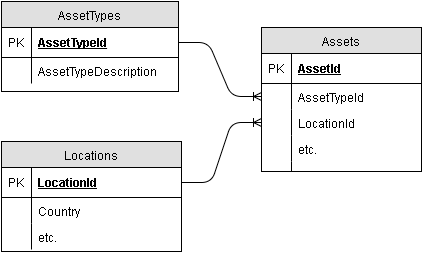

The diagram above was exported from draw.io. Its source (the exported page's mxGraphModel, read from the mxfile embedded in the PNG):
<mxGraphModel dx="1426" dy="807" grid="1" gridSize="10" guides="1" tooltips="1" connect="1" arrows="1" fold="1" page="1" pageScale="1" pageWidth="826" pageHeight="1169" background="#ffffff" math="0" shadow="0">
  <root>
    <mxCell id="0" />
    <mxCell id="1" parent="0" />
    <mxCell id="2" value="AssetTypes" style="swimlane;html=1;fontStyle=0;childLayout=stackLayout;horizontal=1;startSize=26;fillColor=#e0e0e0;horizontalStack=0;resizeParent=1;resizeLast=0;collapsible=1;marginBottom=0;swimlaneFillColor=#ffffff;align=center;" vertex="1" parent="1">
      <mxGeometry x="50" y="70" width="177" height="90" as="geometry" />
    </mxCell>
    <mxCell id="3" value="AssetTypeId" style="shape=partialRectangle;top=0;left=0;right=0;bottom=1;html=1;align=left;verticalAlign=middle;fillColor=none;spacingLeft=34;spacingRight=4;whiteSpace=wrap;overflow=hidden;rotatable=0;points=[[0,0.5],[1,0.5]];portConstraint=eastwest;dropTarget=0;fontStyle=5;" vertex="1" parent="2">
      <mxGeometry y="26" width="177" height="30" as="geometry" />
    </mxCell>
    <mxCell id="4" value="PK" style="shape=partialRectangle;top=0;left=0;bottom=0;html=1;fillColor=none;align=left;verticalAlign=middle;spacingLeft=4;spacingRight=4;whiteSpace=wrap;overflow=hidden;rotatable=0;points=[];portConstraint=eastwest;part=1;" vertex="1" connectable="0" parent="3">
      <mxGeometry width="30" height="30" as="geometry" />
    </mxCell>
    <mxCell id="5" value="AssetTypeDescription" style="shape=partialRectangle;top=0;left=0;right=0;bottom=0;html=1;align=left;verticalAlign=top;fillColor=none;spacingLeft=34;spacingRight=4;whiteSpace=wrap;overflow=hidden;rotatable=0;points=[[0,0.5],[1,0.5]];portConstraint=eastwest;dropTarget=0;" vertex="1" parent="2">
      <mxGeometry y="56" width="177" height="26" as="geometry" />
    </mxCell>
    <mxCell id="6" value="" style="shape=partialRectangle;top=0;left=0;bottom=0;html=1;fillColor=none;align=left;verticalAlign=top;spacingLeft=4;spacingRight=4;whiteSpace=wrap;overflow=hidden;rotatable=0;points=[];portConstraint=eastwest;part=1;" vertex="1" connectable="0" parent="5">
      <mxGeometry width="30" height="26" as="geometry" />
    </mxCell>
    <mxCell id="7" value="AssetTypeId" style="shape=partialRectangle;top=0;left=0;right=0;bottom=1;html=1;align=left;verticalAlign=middle;fillColor=none;spacingLeft=34;spacingRight=4;whiteSpace=wrap;overflow=hidden;rotatable=0;points=[[0,0.5],[1,0.5]];portConstraint=eastwest;dropTarget=0;fontStyle=5;" vertex="1" parent="1">
      <mxGeometry x="50" y="96" width="177" height="30" as="geometry" />
    </mxCell>
    <mxCell id="8" value="PK" style="shape=partialRectangle;top=0;left=0;bottom=0;html=1;fillColor=none;align=left;verticalAlign=middle;spacingLeft=4;spacingRight=4;whiteSpace=wrap;overflow=hidden;rotatable=0;points=[];portConstraint=eastwest;part=1;" vertex="1" connectable="0" parent="7">
      <mxGeometry width="30" height="30" as="geometry" />
    </mxCell>
    <mxCell id="9" value="PK" style="shape=partialRectangle;top=0;left=0;bottom=0;html=1;fillColor=none;align=left;verticalAlign=middle;spacingLeft=4;spacingRight=4;whiteSpace=wrap;overflow=hidden;rotatable=0;points=[];portConstraint=eastwest;part=1;" vertex="1" connectable="0" parent="1">
      <mxGeometry x="50" y="96" width="30" height="30" as="geometry" />
    </mxCell>
    <mxCell id="10" value="AssetTypeDescription" style="shape=partialRectangle;top=0;left=0;right=0;bottom=0;html=1;align=left;verticalAlign=top;fillColor=none;spacingLeft=34;spacingRight=4;whiteSpace=wrap;overflow=hidden;rotatable=0;points=[[0,0.5],[1,0.5]];portConstraint=eastwest;dropTarget=0;" vertex="1" parent="1">
      <mxGeometry x="50" y="126" width="177" height="26" as="geometry" />
    </mxCell>
    <mxCell id="11" value="" style="shape=partialRectangle;top=0;left=0;bottom=0;html=1;fillColor=none;align=left;verticalAlign=top;spacingLeft=4;spacingRight=4;whiteSpace=wrap;overflow=hidden;rotatable=0;points=[];portConstraint=eastwest;part=1;" vertex="1" connectable="0" parent="10">
      <mxGeometry width="30" height="26" as="geometry" />
    </mxCell>
    <mxCell id="12" value="" style="shape=partialRectangle;top=0;left=0;bottom=0;html=1;fillColor=none;align=left;verticalAlign=top;spacingLeft=4;spacingRight=4;whiteSpace=wrap;overflow=hidden;rotatable=0;points=[];portConstraint=eastwest;part=1;" vertex="1" connectable="0" parent="1">
      <mxGeometry x="50" y="126" width="30" height="26" as="geometry" />
    </mxCell>
    <mxCell id="13" value="Locations" style="swimlane;html=1;fontStyle=0;childLayout=stackLayout;horizontal=1;startSize=26;fillColor=#e0e0e0;horizontalStack=0;resizeParent=1;resizeLast=0;collapsible=1;marginBottom=0;swimlaneFillColor=#ffffff;align=center;" vertex="1" parent="1">
      <mxGeometry x="50" y="210" width="180" height="110" as="geometry" />
    </mxCell>
    <mxCell id="14" value="LocationId" style="shape=partialRectangle;top=0;left=0;right=0;bottom=1;html=1;align=left;verticalAlign=middle;fillColor=none;spacingLeft=34;spacingRight=4;whiteSpace=wrap;overflow=hidden;rotatable=0;points=[[0,0.5],[1,0.5]];portConstraint=eastwest;dropTarget=0;fontStyle=5;" vertex="1" parent="13">
      <mxGeometry y="26" width="180" height="30" as="geometry" />
    </mxCell>
    <mxCell id="15" value="PK" style="shape=partialRectangle;top=0;left=0;bottom=0;html=1;fillColor=none;align=left;verticalAlign=middle;spacingLeft=4;spacingRight=4;whiteSpace=wrap;overflow=hidden;rotatable=0;points=[];portConstraint=eastwest;part=1;" vertex="1" connectable="0" parent="14">
      <mxGeometry width="30" height="30" as="geometry" />
    </mxCell>
    <mxCell id="16" value="Country" style="shape=partialRectangle;top=0;left=0;right=0;bottom=0;html=1;align=left;verticalAlign=top;fillColor=none;spacingLeft=34;spacingRight=4;whiteSpace=wrap;overflow=hidden;rotatable=0;points=[[0,0.5],[1,0.5]];portConstraint=eastwest;dropTarget=0;" vertex="1" parent="13">
      <mxGeometry y="56" width="180" height="26" as="geometry" />
    </mxCell>
    <mxCell id="17" value="" style="shape=partialRectangle;top=0;left=0;bottom=0;html=1;fillColor=none;align=left;verticalAlign=top;spacingLeft=4;spacingRight=4;whiteSpace=wrap;overflow=hidden;rotatable=0;points=[];portConstraint=eastwest;part=1;" vertex="1" connectable="0" parent="16">
      <mxGeometry width="30" height="26" as="geometry" />
    </mxCell>
    <mxCell id="18" value="etc." style="shape=partialRectangle;top=0;left=0;right=0;bottom=0;html=1;align=left;verticalAlign=top;fillColor=none;spacingLeft=34;spacingRight=4;whiteSpace=wrap;overflow=hidden;rotatable=0;points=[[0,0.5],[1,0.5]];portConstraint=eastwest;dropTarget=0;" vertex="1" parent="13">
      <mxGeometry y="82" width="180" height="26" as="geometry" />
    </mxCell>
    <mxCell id="19" value="" style="shape=partialRectangle;top=0;left=0;bottom=0;html=1;fillColor=none;align=left;verticalAlign=top;spacingLeft=4;spacingRight=4;whiteSpace=wrap;overflow=hidden;rotatable=0;points=[];portConstraint=eastwest;part=1;" vertex="1" connectable="0" parent="18">
      <mxGeometry width="30" height="26" as="geometry" />
    </mxCell>
    <mxCell id="20" value="LocationId" style="shape=partialRectangle;top=0;left=0;right=0;bottom=1;html=1;align=left;verticalAlign=middle;fillColor=none;spacingLeft=34;spacingRight=4;whiteSpace=wrap;overflow=hidden;rotatable=0;points=[[0,0.5],[1,0.5]];portConstraint=eastwest;dropTarget=0;fontStyle=5;" vertex="1" parent="1">
      <mxGeometry x="50" y="236" width="180" height="30" as="geometry" />
    </mxCell>
    <mxCell id="21" value="PK" style="shape=partialRectangle;top=0;left=0;bottom=0;html=1;fillColor=none;align=left;verticalAlign=middle;spacingLeft=4;spacingRight=4;whiteSpace=wrap;overflow=hidden;rotatable=0;points=[];portConstraint=eastwest;part=1;" vertex="1" connectable="0" parent="20">
      <mxGeometry width="30" height="30" as="geometry" />
    </mxCell>
    <mxCell id="22" value="PK" style="shape=partialRectangle;top=0;left=0;bottom=0;html=1;fillColor=none;align=left;verticalAlign=middle;spacingLeft=4;spacingRight=4;whiteSpace=wrap;overflow=hidden;rotatable=0;points=[];portConstraint=eastwest;part=1;" vertex="1" connectable="0" parent="1">
      <mxGeometry x="50" y="236" width="30" height="30" as="geometry" />
    </mxCell>
    <mxCell id="23" value="Country" style="shape=partialRectangle;top=0;left=0;right=0;bottom=0;html=1;align=left;verticalAlign=top;fillColor=none;spacingLeft=34;spacingRight=4;whiteSpace=wrap;overflow=hidden;rotatable=0;points=[[0,0.5],[1,0.5]];portConstraint=eastwest;dropTarget=0;" vertex="1" parent="1">
      <mxGeometry x="50" y="266" width="180" height="26" as="geometry" />
    </mxCell>
    <mxCell id="24" value="" style="shape=partialRectangle;top=0;left=0;bottom=0;html=1;fillColor=none;align=left;verticalAlign=top;spacingLeft=4;spacingRight=4;whiteSpace=wrap;overflow=hidden;rotatable=0;points=[];portConstraint=eastwest;part=1;" vertex="1" connectable="0" parent="23">
      <mxGeometry width="30" height="26" as="geometry" />
    </mxCell>
    <mxCell id="25" value="" style="shape=partialRectangle;top=0;left=0;bottom=0;html=1;fillColor=none;align=left;verticalAlign=top;spacingLeft=4;spacingRight=4;whiteSpace=wrap;overflow=hidden;rotatable=0;points=[];portConstraint=eastwest;part=1;" vertex="1" connectable="0" parent="1">
      <mxGeometry x="50" y="266" width="30" height="26" as="geometry" />
    </mxCell>
    <mxCell id="26" value="etc." style="shape=partialRectangle;top=0;left=0;right=0;bottom=0;html=1;align=left;verticalAlign=top;fillColor=none;spacingLeft=34;spacingRight=4;whiteSpace=wrap;overflow=hidden;rotatable=0;points=[[0,0.5],[1,0.5]];portConstraint=eastwest;dropTarget=0;" vertex="1" parent="1">
      <mxGeometry x="50" y="292" width="180" height="26" as="geometry" />
    </mxCell>
    <mxCell id="27" value="" style="shape=partialRectangle;top=0;left=0;bottom=0;html=1;fillColor=none;align=left;verticalAlign=top;spacingLeft=4;spacingRight=4;whiteSpace=wrap;overflow=hidden;rotatable=0;points=[];portConstraint=eastwest;part=1;" vertex="1" connectable="0" parent="26">
      <mxGeometry width="30" height="26" as="geometry" />
    </mxCell>
    <mxCell id="28" value="" style="shape=partialRectangle;top=0;left=0;bottom=0;html=1;fillColor=none;align=left;verticalAlign=top;spacingLeft=4;spacingRight=4;whiteSpace=wrap;overflow=hidden;rotatable=0;points=[];portConstraint=eastwest;part=1;" vertex="1" connectable="0" parent="1">
      <mxGeometry x="50" y="292" width="30" height="26" as="geometry" />
    </mxCell>
    <mxCell id="29" value="Assets" style="swimlane;html=1;fontStyle=0;childLayout=stackLayout;horizontal=1;startSize=26;fillColor=#e0e0e0;horizontalStack=0;resizeParent=1;resizeLast=0;collapsible=1;marginBottom=0;swimlaneFillColor=#ffffff;align=center;" vertex="1" parent="1">
      <mxGeometry x="310" y="96" width="160" height="144" as="geometry" />
    </mxCell>
    <mxCell id="30" value="AssetId" style="shape=partialRectangle;top=0;left=0;right=0;bottom=1;html=1;align=left;verticalAlign=middle;fillColor=none;spacingLeft=34;spacingRight=4;whiteSpace=wrap;overflow=hidden;rotatable=0;points=[[0,0.5],[1,0.5]];portConstraint=eastwest;dropTarget=0;fontStyle=5;" vertex="1" parent="29">
      <mxGeometry y="26" width="160" height="30" as="geometry" />
    </mxCell>
    <mxCell id="31" value="PK" style="shape=partialRectangle;top=0;left=0;bottom=0;html=1;fillColor=none;align=left;verticalAlign=middle;spacingLeft=4;spacingRight=4;whiteSpace=wrap;overflow=hidden;rotatable=0;points=[];portConstraint=eastwest;part=1;" vertex="1" connectable="0" parent="30">
      <mxGeometry width="30" height="30" as="geometry" />
    </mxCell>
    <mxCell id="32" value="AssetTypeId" style="shape=partialRectangle;top=0;left=0;right=0;bottom=0;html=1;align=left;verticalAlign=top;fillColor=none;spacingLeft=34;spacingRight=4;whiteSpace=wrap;overflow=hidden;rotatable=0;points=[[0,0.5],[1,0.5]];portConstraint=eastwest;dropTarget=0;" vertex="1" parent="29">
      <mxGeometry y="56" width="160" height="26" as="geometry" />
    </mxCell>
    <mxCell id="33" value="" style="shape=partialRectangle;top=0;left=0;bottom=0;html=1;fillColor=none;align=left;verticalAlign=top;spacingLeft=4;spacingRight=4;whiteSpace=wrap;overflow=hidden;rotatable=0;points=[];portConstraint=eastwest;part=1;" vertex="1" connectable="0" parent="32">
      <mxGeometry width="30" height="26" as="geometry" />
    </mxCell>
    <mxCell id="34" value="LocationId" style="shape=partialRectangle;top=0;left=0;right=0;bottom=0;html=1;align=left;verticalAlign=top;fillColor=none;spacingLeft=34;spacingRight=4;whiteSpace=wrap;overflow=hidden;rotatable=0;points=[[0,0.5],[1,0.5]];portConstraint=eastwest;dropTarget=0;" vertex="1" parent="29">
      <mxGeometry y="82" width="160" height="26" as="geometry" />
    </mxCell>
    <mxCell id="35" value="" style="shape=partialRectangle;top=0;left=0;bottom=0;html=1;fillColor=none;align=left;verticalAlign=top;spacingLeft=4;spacingRight=4;whiteSpace=wrap;overflow=hidden;rotatable=0;points=[];portConstraint=eastwest;part=1;" vertex="1" connectable="0" parent="34">
      <mxGeometry width="30" height="26" as="geometry" />
    </mxCell>
    <mxCell id="36" value="etc." style="shape=partialRectangle;top=0;left=0;right=0;bottom=0;html=1;align=left;verticalAlign=top;fillColor=none;spacingLeft=34;spacingRight=4;whiteSpace=wrap;overflow=hidden;rotatable=0;points=[[0,0.5],[1,0.5]];portConstraint=eastwest;dropTarget=0;" vertex="1" parent="29">
      <mxGeometry y="108" width="160" height="26" as="geometry" />
    </mxCell>
    <mxCell id="37" value="" style="shape=partialRectangle;top=0;left=0;bottom=0;html=1;fillColor=none;align=left;verticalAlign=top;spacingLeft=4;spacingRight=4;whiteSpace=wrap;overflow=hidden;rotatable=0;points=[];portConstraint=eastwest;part=1;" vertex="1" connectable="0" parent="36">
      <mxGeometry width="30" height="26" as="geometry" />
    </mxCell>
    <mxCell id="38" value="" style="shape=partialRectangle;top=0;left=0;right=0;bottom=0;html=1;align=left;verticalAlign=top;fillColor=none;spacingLeft=34;spacingRight=4;whiteSpace=wrap;overflow=hidden;rotatable=0;points=[[0,0.5],[1,0.5]];portConstraint=eastwest;dropTarget=0;" vertex="1" parent="29">
      <mxGeometry y="134" width="160" height="10" as="geometry" />
    </mxCell>
    <mxCell id="39" value="" style="shape=partialRectangle;top=0;left=0;bottom=0;html=1;fillColor=none;align=left;verticalAlign=top;spacingLeft=4;spacingRight=4;whiteSpace=wrap;overflow=hidden;rotatable=0;points=[];portConstraint=eastwest;part=1;" vertex="1" connectable="0" parent="38">
      <mxGeometry width="30" height="10" as="geometry" />
    </mxCell>
    <mxCell id="40" value="AssetId" style="shape=partialRectangle;top=0;left=0;right=0;bottom=1;html=1;align=left;verticalAlign=middle;fillColor=none;spacingLeft=34;spacingRight=4;whiteSpace=wrap;overflow=hidden;rotatable=0;points=[[0,0.5],[1,0.5]];portConstraint=eastwest;dropTarget=0;fontStyle=5;" vertex="1" parent="1">
      <mxGeometry x="310" y="122" width="160" height="30" as="geometry" />
    </mxCell>
    <mxCell id="41" value="PK" style="shape=partialRectangle;top=0;left=0;bottom=0;html=1;fillColor=none;align=left;verticalAlign=middle;spacingLeft=4;spacingRight=4;whiteSpace=wrap;overflow=hidden;rotatable=0;points=[];portConstraint=eastwest;part=1;" vertex="1" connectable="0" parent="40">
      <mxGeometry width="30" height="30" as="geometry" />
    </mxCell>
    <mxCell id="42" value="PK" style="shape=partialRectangle;top=0;left=0;bottom=0;html=1;fillColor=none;align=left;verticalAlign=middle;spacingLeft=4;spacingRight=4;whiteSpace=wrap;overflow=hidden;rotatable=0;points=[];portConstraint=eastwest;part=1;" vertex="1" connectable="0" parent="1">
      <mxGeometry x="310" y="122" width="30" height="30" as="geometry" />
    </mxCell>
    <mxCell id="43" value="AssetTypeId" style="shape=partialRectangle;top=0;left=0;right=0;bottom=0;html=1;align=left;verticalAlign=top;fillColor=none;spacingLeft=34;spacingRight=4;whiteSpace=wrap;overflow=hidden;rotatable=0;points=[[0,0.5],[1,0.5]];portConstraint=eastwest;dropTarget=0;" vertex="1" parent="1">
      <mxGeometry x="310" y="152" width="160" height="26" as="geometry" />
    </mxCell>
    <mxCell id="44" value="" style="shape=partialRectangle;top=0;left=0;bottom=0;html=1;fillColor=none;align=left;verticalAlign=top;spacingLeft=4;spacingRight=4;whiteSpace=wrap;overflow=hidden;rotatable=0;points=[];portConstraint=eastwest;part=1;" vertex="1" connectable="0" parent="43">
      <mxGeometry width="30" height="26" as="geometry" />
    </mxCell>
    <mxCell id="45" value="" style="shape=partialRectangle;top=0;left=0;bottom=0;html=1;fillColor=none;align=left;verticalAlign=top;spacingLeft=4;spacingRight=4;whiteSpace=wrap;overflow=hidden;rotatable=0;points=[];portConstraint=eastwest;part=1;" vertex="1" connectable="0" parent="1">
      <mxGeometry x="310" y="152" width="30" height="26" as="geometry" />
    </mxCell>
    <mxCell id="46" value="LocationId" style="shape=partialRectangle;top=0;left=0;right=0;bottom=0;html=1;align=left;verticalAlign=top;fillColor=none;spacingLeft=34;spacingRight=4;whiteSpace=wrap;overflow=hidden;rotatable=0;points=[[0,0.5],[1,0.5]];portConstraint=eastwest;dropTarget=0;" vertex="1" parent="1">
      <mxGeometry x="310" y="178" width="160" height="26" as="geometry" />
    </mxCell>
    <mxCell id="47" value="" style="shape=partialRectangle;top=0;left=0;bottom=0;html=1;fillColor=none;align=left;verticalAlign=top;spacingLeft=4;spacingRight=4;whiteSpace=wrap;overflow=hidden;rotatable=0;points=[];portConstraint=eastwest;part=1;" vertex="1" connectable="0" parent="46">
      <mxGeometry width="30" height="26" as="geometry" />
    </mxCell>
    <mxCell id="48" value="" style="shape=partialRectangle;top=0;left=0;bottom=0;html=1;fillColor=none;align=left;verticalAlign=top;spacingLeft=4;spacingRight=4;whiteSpace=wrap;overflow=hidden;rotatable=0;points=[];portConstraint=eastwest;part=1;" vertex="1" connectable="0" parent="1">
      <mxGeometry x="310" y="178" width="30" height="26" as="geometry" />
    </mxCell>
    <mxCell id="49" value="etc." style="shape=partialRectangle;top=0;left=0;right=0;bottom=0;html=1;align=left;verticalAlign=top;fillColor=none;spacingLeft=34;spacingRight=4;whiteSpace=wrap;overflow=hidden;rotatable=0;points=[[0,0.5],[1,0.5]];portConstraint=eastwest;dropTarget=0;" vertex="1" parent="1">
      <mxGeometry x="310" y="204" width="160" height="26" as="geometry" />
    </mxCell>
    <mxCell id="50" value="" style="shape=partialRectangle;top=0;left=0;bottom=0;html=1;fillColor=none;align=left;verticalAlign=top;spacingLeft=4;spacingRight=4;whiteSpace=wrap;overflow=hidden;rotatable=0;points=[];portConstraint=eastwest;part=1;" vertex="1" connectable="0" parent="49">
      <mxGeometry width="30" height="26" as="geometry" />
    </mxCell>
    <mxCell id="51" value="" style="shape=partialRectangle;top=0;left=0;bottom=0;html=1;fillColor=none;align=left;verticalAlign=top;spacingLeft=4;spacingRight=4;whiteSpace=wrap;overflow=hidden;rotatable=0;points=[];portConstraint=eastwest;part=1;" vertex="1" connectable="0" parent="1">
      <mxGeometry x="310" y="204" width="30" height="26" as="geometry" />
    </mxCell>
    <mxCell id="52" value="" style="shape=partialRectangle;top=0;left=0;right=0;bottom=0;html=1;align=left;verticalAlign=top;fillColor=none;spacingLeft=34;spacingRight=4;whiteSpace=wrap;overflow=hidden;rotatable=0;points=[[0,0.5],[1,0.5]];portConstraint=eastwest;dropTarget=0;" vertex="1" parent="1">
      <mxGeometry x="310" y="230" width="160" height="10" as="geometry" />
    </mxCell>
    <mxCell id="53" value="" style="shape=partialRectangle;top=0;left=0;bottom=0;html=1;fillColor=none;align=left;verticalAlign=top;spacingLeft=4;spacingRight=4;whiteSpace=wrap;overflow=hidden;rotatable=0;points=[];portConstraint=eastwest;part=1;" vertex="1" connectable="0" parent="52">
      <mxGeometry width="30" height="10" as="geometry" />
    </mxCell>
    <mxCell id="54" value="" style="shape=partialRectangle;top=0;left=0;bottom=0;html=1;fillColor=none;align=left;verticalAlign=top;spacingLeft=4;spacingRight=4;whiteSpace=wrap;overflow=hidden;rotatable=0;points=[];portConstraint=eastwest;part=1;" vertex="1" connectable="0" parent="1">
      <mxGeometry x="310" y="230" width="30" height="10" as="geometry" />
    </mxCell>
    <mxCell id="55" value="" style="edgeStyle=entityRelationEdgeStyle;html=1;endArrow=ERoneToMany;exitX=1;exitY=0.5;entryX=0;entryY=0.5;" edge="1" source="7" target="43" parent="1">
      <mxGeometry x="227" y="111" width="100" height="100" as="geometry">
        <mxPoint x="310" y="390" as="sourcePoint" />
        <mxPoint x="410" y="290" as="targetPoint" />
      </mxGeometry>
    </mxCell>
    <mxCell id="56" value="" style="edgeStyle=entityRelationEdgeStyle;html=1;endArrow=ERoneToMany;exitX=1;exitY=0.5;entryX=0;entryY=0.5;" edge="1" source="20" target="46" parent="1">
      <mxGeometry x="230" y="191" width="100" height="100" as="geometry">
        <mxPoint x="250" y="480" as="sourcePoint" />
        <mxPoint x="350" y="380" as="targetPoint" />
      </mxGeometry>
    </mxCell>
  </root>
</mxGraphModel>